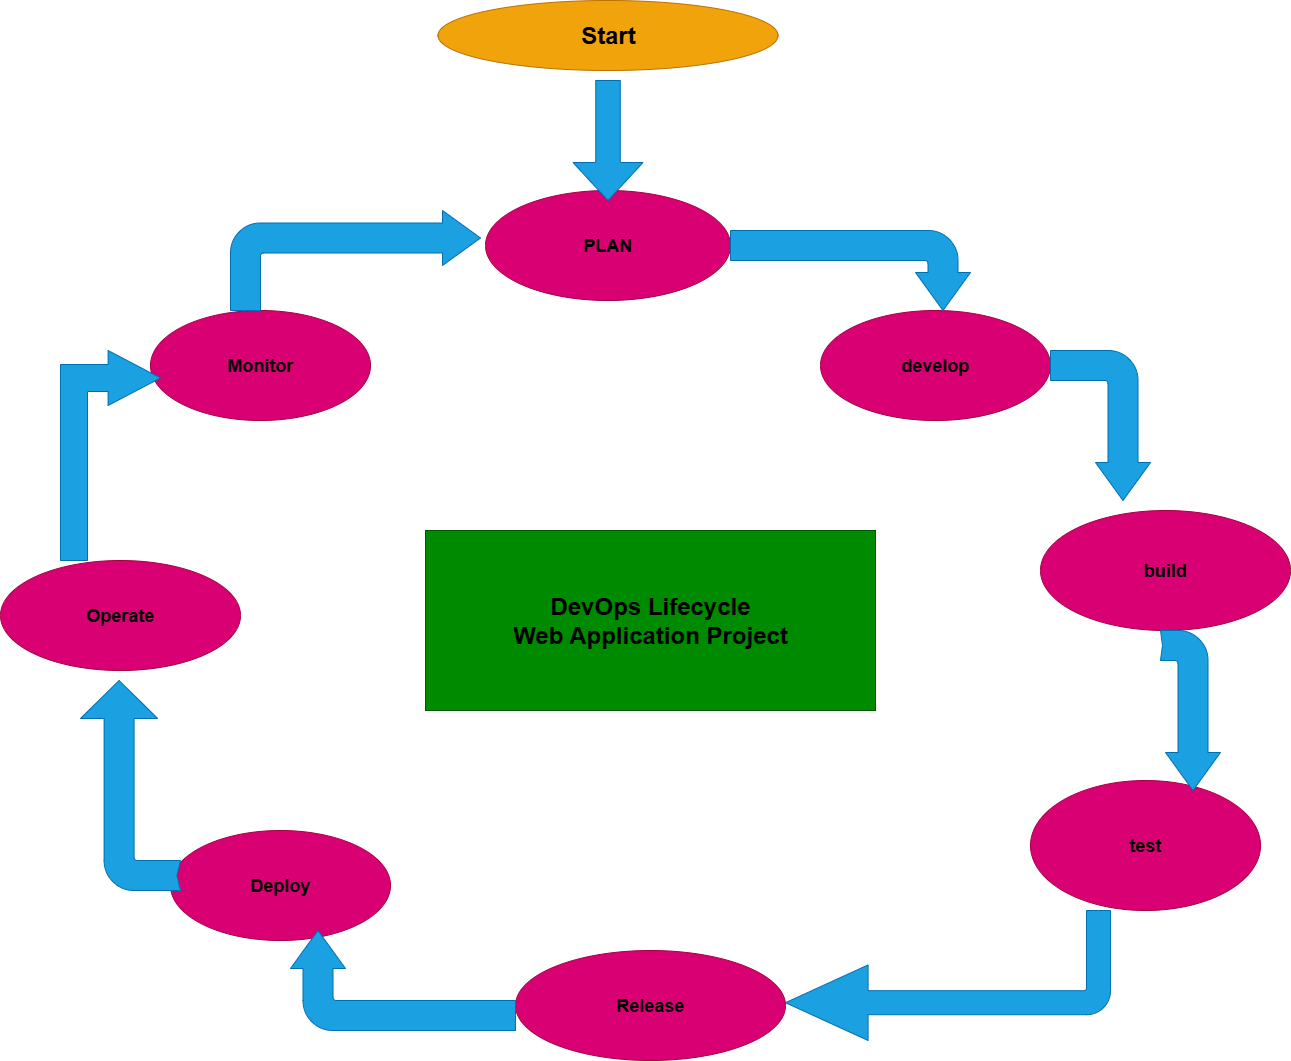

The diagram above was exported from draw.io. Its source (the exported page's mxGraphModel, read from the mxfile embedded in the PNG):
<mxGraphModel dx="2934" dy="2224" grid="1" gridSize="10" guides="1" tooltips="1" connect="1" arrows="1" fold="1" page="1" pageScale="1" pageWidth="850" pageHeight="1100" math="0" shadow="0">
  <root>
    <mxCell id="0" />
    <mxCell id="1" parent="0" />
    <mxCell id="vj-B5tRfEcFCCucctpk5-2" value="&lt;h1&gt;&lt;font style=&quot;color: light-dark(rgb(0, 0, 0), rgb(0, 0, 0));&quot;&gt;DevOps Lifecycle&lt;br&gt;&lt;/font&gt;&lt;font style=&quot;color: light-dark(rgb(0, 0, 0), rgb(0, 0, 0));&quot;&gt;Web Application Project&lt;/font&gt;&lt;/h1&gt;" style="rounded=0;whiteSpace=wrap;html=1;fillColor=#008a00;fontColor=#ffffff;strokeColor=#005700;" parent="1" vertex="1">
      <mxGeometry x="225" y="230" width="450" height="180" as="geometry" />
    </mxCell>
    <mxCell id="vj-B5tRfEcFCCucctpk5-3" value="&lt;h2&gt;&lt;font style=&quot;color: light-dark(rgb(0, 0, 0), rgb(0, 0, 0));&quot;&gt;PLAN&lt;/font&gt;&lt;/h2&gt;" style="ellipse;whiteSpace=wrap;html=1;fillColor=#d80073;fontColor=#ffffff;strokeColor=#A50040;" parent="1" vertex="1">
      <mxGeometry x="285" y="-110" width="245" height="110" as="geometry" />
    </mxCell>
    <mxCell id="vj-B5tRfEcFCCucctpk5-4" value="&lt;h2&gt;&lt;font style=&quot;color: light-dark(rgb(0, 0, 0), rgb(0, 0, 0));&quot;&gt;develop&lt;/font&gt;&lt;/h2&gt;" style="ellipse;whiteSpace=wrap;html=1;fillColor=#d80073;fontColor=#ffffff;strokeColor=#A50040;" parent="1" vertex="1">
      <mxGeometry x="620" y="10" width="230" height="110" as="geometry" />
    </mxCell>
    <mxCell id="vj-B5tRfEcFCCucctpk5-5" value="&lt;h2&gt;&lt;font style=&quot;color: light-dark(rgb(0, 0, 0), rgb(0, 0, 0));&quot;&gt;build&lt;/font&gt;&lt;/h2&gt;" style="ellipse;whiteSpace=wrap;html=1;fillColor=#d80073;fontColor=#ffffff;strokeColor=#A50040;" parent="1" vertex="1">
      <mxGeometry x="840" y="210" width="250" height="120" as="geometry" />
    </mxCell>
    <mxCell id="vj-B5tRfEcFCCucctpk5-6" value="&lt;h1&gt;&lt;font style=&quot;color: light-dark(rgb(0, 0, 0), rgb(0, 0, 0));&quot;&gt;Start&lt;/font&gt;&lt;/h1&gt;" style="ellipse;whiteSpace=wrap;html=1;fillColor=#f0a30a;fontColor=#000000;strokeColor=#BD7000;" parent="1" vertex="1">
      <mxGeometry x="237.5" y="-300" width="340" height="70" as="geometry" />
    </mxCell>
    <mxCell id="vj-B5tRfEcFCCucctpk5-16" value="&lt;h2&gt;&lt;font style=&quot;color: light-dark(rgb(0, 0, 0), rgb(0, 0, 0));&quot;&gt;Monitor&lt;/font&gt;&lt;/h2&gt;" style="ellipse;whiteSpace=wrap;html=1;fillColor=#d80073;fontColor=#ffffff;strokeColor=#A50040;" parent="1" vertex="1">
      <mxGeometry x="-50" y="10" width="220" height="110" as="geometry" />
    </mxCell>
    <mxCell id="vj-B5tRfEcFCCucctpk5-17" value="&lt;h2&gt;&lt;font style=&quot;color: light-dark(rgb(0, 0, 0), rgb(0, 0, 0));&quot;&gt;test&lt;/font&gt;&lt;/h2&gt;" style="ellipse;whiteSpace=wrap;html=1;fillColor=#d80073;fontColor=#ffffff;strokeColor=#A50040;" parent="1" vertex="1">
      <mxGeometry x="830" y="480" width="230" height="130" as="geometry" />
    </mxCell>
    <mxCell id="vj-B5tRfEcFCCucctpk5-18" value="&lt;h2&gt;&lt;font style=&quot;color: light-dark(rgb(0, 0, 0), rgb(0, 0, 0));&quot;&gt;Release&lt;/font&gt;&lt;/h2&gt;" style="ellipse;whiteSpace=wrap;html=1;fillColor=#d80073;fontColor=#ffffff;strokeColor=#A50040;" parent="1" vertex="1">
      <mxGeometry x="315" y="650" width="270" height="110" as="geometry" />
    </mxCell>
    <mxCell id="vj-B5tRfEcFCCucctpk5-19" value="&lt;h2&gt;&lt;font style=&quot;color: light-dark(rgb(0, 0, 0), rgb(0, 0, 0));&quot;&gt;Deploy&lt;/font&gt;&lt;/h2&gt;" style="ellipse;whiteSpace=wrap;html=1;fillColor=#d80073;fontColor=#ffffff;strokeColor=#A50040;" parent="1" vertex="1">
      <mxGeometry x="-30" y="530" width="220" height="110" as="geometry" />
    </mxCell>
    <mxCell id="vj-B5tRfEcFCCucctpk5-20" value="&lt;h2&gt;&lt;font style=&quot;color: light-dark(rgb(0, 0, 0), rgb(0, 0, 0));&quot;&gt;Operate&lt;/font&gt;&lt;/h2&gt;" style="ellipse;whiteSpace=wrap;html=1;fillColor=#d80073;fontColor=#ffffff;strokeColor=#A50040;" parent="1" vertex="1">
      <mxGeometry x="-200" y="260" width="240" height="110" as="geometry" />
    </mxCell>
    <mxCell id="HjRQ6Ww5rQR-SxUndcz8-64" style="edgeStyle=orthogonalEdgeStyle;rounded=0;orthogonalLoop=1;jettySize=auto;html=1;exitX=0.5;exitY=1;exitDx=0;exitDy=0;" edge="1" parent="1" source="vj-B5tRfEcFCCucctpk5-4" target="vj-B5tRfEcFCCucctpk5-4">
      <mxGeometry relative="1" as="geometry" />
    </mxCell>
    <mxCell id="HjRQ6Ww5rQR-SxUndcz8-69" value="" style="html=1;shadow=0;dashed=0;align=center;verticalAlign=middle;shape=mxgraph.arrows2.bendArrow;dy=13.5;dx=52.4;notch=0;arrowHead=55;rounded=0;fillColor=#1ba1e2;fontColor=#ffffff;strokeColor=#006EAF;" vertex="1" parent="1">
      <mxGeometry x="-140" y="50" width="100" height="210" as="geometry" />
    </mxCell>
    <mxCell id="HjRQ6Ww5rQR-SxUndcz8-70" value="" style="html=1;shadow=0;dashed=0;align=center;verticalAlign=middle;shape=mxgraph.arrows2.bendArrow;dy=15;dx=38;notch=0;arrowHead=55;rounded=1;fillColor=#1ba1e2;fontColor=#ffffff;strokeColor=#006EAF;" vertex="1" parent="1">
      <mxGeometry x="30" y="-90" width="250" height="100" as="geometry" />
    </mxCell>
    <mxCell id="HjRQ6Ww5rQR-SxUndcz8-71" value="" style="html=1;shadow=0;dashed=0;align=center;verticalAlign=middle;shape=mxgraph.arrows2.bendArrow;dy=15;dx=38;notch=3.6;arrowHead=77.2;rounded=1;direction=north;fillColor=#1ba1e2;fontColor=#ffffff;strokeColor=#006EAF;" vertex="1" parent="1">
      <mxGeometry x="-120" y="380" width="100" height="210" as="geometry" />
    </mxCell>
    <mxCell id="HjRQ6Ww5rQR-SxUndcz8-72" value="" style="html=1;shadow=0;dashed=0;align=center;verticalAlign=middle;shape=mxgraph.arrows2.bendArrow;dy=15;dx=38;notch=0;arrowHead=55;rounded=1;direction=north;fillColor=#1ba1e2;fontColor=#ffffff;strokeColor=#006EAF;" vertex="1" parent="1">
      <mxGeometry x="90" y="630" width="225" height="100" as="geometry" />
    </mxCell>
    <mxCell id="HjRQ6Ww5rQR-SxUndcz8-73" value="" style="html=1;shadow=0;dashed=0;align=center;verticalAlign=middle;shape=mxgraph.arrows2.bendArrow;dy=12;dx=82.6;notch=0;arrowHead=75.6;rounded=1;direction=west;fillColor=#1ba1e2;fontColor=#ffffff;strokeColor=#006EAF;" vertex="1" parent="1">
      <mxGeometry x="585" y="610" width="325" height="130" as="geometry" />
    </mxCell>
    <mxCell id="HjRQ6Ww5rQR-SxUndcz8-74" value="" style="html=1;shadow=0;dashed=0;align=center;verticalAlign=middle;shape=mxgraph.arrows2.bendArrow;dy=15;dx=38;notch=0;arrowHead=55;rounded=1;direction=south;fillColor=#1ba1e2;fontColor=#ffffff;strokeColor=#006EAF;" vertex="1" parent="1">
      <mxGeometry x="530" y="-70" width="240" height="80" as="geometry" />
    </mxCell>
    <mxCell id="HjRQ6Ww5rQR-SxUndcz8-76" value="" style="html=1;shadow=0;dashed=0;align=center;verticalAlign=middle;shape=mxgraph.arrows2.bendArrow;dy=15;dx=38;notch=0;arrowHead=55;rounded=1;direction=south;fillColor=#1ba1e2;fontColor=#ffffff;strokeColor=#006EAF;" vertex="1" parent="1">
      <mxGeometry x="850" y="50" width="100" height="150" as="geometry" />
    </mxCell>
    <mxCell id="HjRQ6Ww5rQR-SxUndcz8-78" value="" style="html=1;shadow=0;dashed=0;align=center;verticalAlign=middle;shape=mxgraph.arrows2.bendArrow;dy=15;dx=38;notch=2;arrowHead=55;rounded=1;direction=south;fillColor=#1ba1e2;fontColor=#ffffff;strokeColor=#006EAF;" vertex="1" parent="1">
      <mxGeometry x="960" y="330" width="60" height="160" as="geometry" />
    </mxCell>
    <mxCell id="HjRQ6Ww5rQR-SxUndcz8-79" value="" style="html=1;shadow=0;dashed=0;align=center;verticalAlign=middle;shape=mxgraph.arrows2.arrow;dy=0.65;dx=38;direction=south;notch=0;fillColor=#1ba1e2;fontColor=#ffffff;strokeColor=#006EAF;" vertex="1" parent="1">
      <mxGeometry x="372.5" y="-220" width="70" height="120" as="geometry" />
    </mxCell>
  </root>
</mxGraphModel>